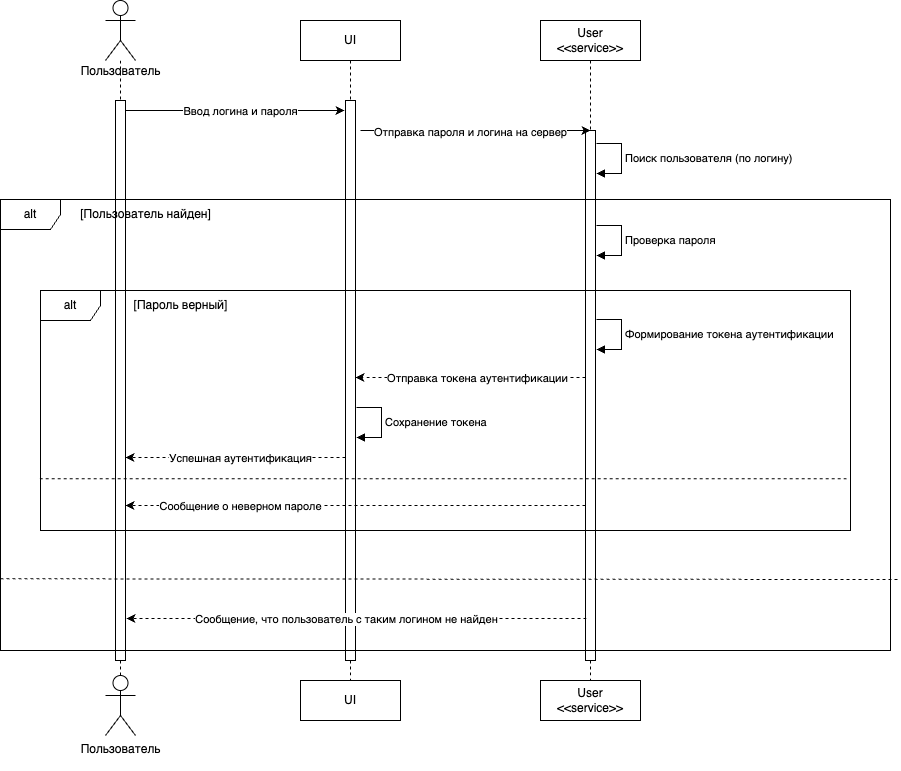

The diagram above was exported from draw.io. Its source (the exported page's mxGraphModel, read from the mxfile embedded in the PNG):
<mxGraphModel dx="1193" dy="803" grid="1" gridSize="10" guides="1" tooltips="1" connect="1" arrows="1" fold="1" page="1" pageScale="1" pageWidth="827" pageHeight="1169" math="0" shadow="0">
  <root>
    <mxCell id="0" />
    <mxCell id="1" parent="0" />
    <mxCell id="psTwf5lnLcAHp_KscgRQ-4" value="UI" style="shape=umlLifeline;perimeter=lifelinePerimeter;whiteSpace=wrap;html=1;container=1;dropTarget=0;collapsible=0;recursiveResize=0;outlineConnect=0;portConstraint=eastwest;newEdgeStyle={&quot;curved&quot;:0,&quot;rounded&quot;:0};" vertex="1" parent="1">
      <mxGeometry x="300" y="100" width="100" height="660" as="geometry" />
    </mxCell>
    <mxCell id="psTwf5lnLcAHp_KscgRQ-10" value="" style="html=1;points=[[0,0,0,0,5],[0,1,0,0,-5],[1,0,0,0,5],[1,1,0,0,-5]];perimeter=orthogonalPerimeter;outlineConnect=0;targetShapes=umlLifeline;portConstraint=eastwest;newEdgeStyle={&quot;curved&quot;:0,&quot;rounded&quot;:0};" vertex="1" parent="psTwf5lnLcAHp_KscgRQ-4">
      <mxGeometry x="45" y="80" width="10" height="560" as="geometry" />
    </mxCell>
    <mxCell id="psTwf5lnLcAHp_KscgRQ-5" value="User &lt;br&gt;&amp;lt;&amp;lt;service&amp;gt;&amp;gt;" style="shape=umlLifeline;perimeter=lifelinePerimeter;whiteSpace=wrap;html=1;container=1;dropTarget=0;collapsible=0;recursiveResize=0;outlineConnect=0;portConstraint=eastwest;newEdgeStyle={&quot;curved&quot;:0,&quot;rounded&quot;:0};" vertex="1" parent="1">
      <mxGeometry x="540" y="100" width="100" height="660" as="geometry" />
    </mxCell>
    <mxCell id="psTwf5lnLcAHp_KscgRQ-15" value="" style="html=1;points=[[0,0,0,0,5],[0,1,0,0,-5],[1,0,0,0,5],[1,1,0,0,-5]];perimeter=orthogonalPerimeter;outlineConnect=0;targetShapes=umlLifeline;portConstraint=eastwest;newEdgeStyle={&quot;curved&quot;:0,&quot;rounded&quot;:0};" vertex="1" parent="psTwf5lnLcAHp_KscgRQ-5">
      <mxGeometry x="45" y="110" width="10" height="530" as="geometry" />
    </mxCell>
    <mxCell id="psTwf5lnLcAHp_KscgRQ-16" value="Поиск пользователя (по логину)" style="html=1;align=left;spacingLeft=2;endArrow=block;rounded=0;edgeStyle=orthogonalEdgeStyle;curved=0;rounded=0;" edge="1" parent="psTwf5lnLcAHp_KscgRQ-5">
      <mxGeometry relative="1" as="geometry">
        <mxPoint x="56" y="123" as="sourcePoint" />
        <Array as="points">
          <mxPoint x="81" y="153" />
        </Array>
        <mxPoint x="56" y="153.04761904761904" as="targetPoint" />
      </mxGeometry>
    </mxCell>
    <mxCell id="psTwf5lnLcAHp_KscgRQ-8" value="" style="group" vertex="1" connectable="0" parent="1">
      <mxGeometry x="70" y="80" width="100" height="770" as="geometry" />
    </mxCell>
    <mxCell id="psTwf5lnLcAHp_KscgRQ-6" value="" style="shape=umlLifeline;perimeter=lifelinePerimeter;whiteSpace=wrap;html=1;container=1;dropTarget=0;collapsible=0;recursiveResize=0;outlineConnect=0;portConstraint=eastwest;newEdgeStyle={&quot;curved&quot;:0,&quot;rounded&quot;:0};participant=umlActor;size=60;" vertex="1" parent="psTwf5lnLcAHp_KscgRQ-8">
      <mxGeometry x="35" width="30" height="680" as="geometry" />
    </mxCell>
    <mxCell id="psTwf5lnLcAHp_KscgRQ-7" value="Пользователь" style="text;html=1;align=center;verticalAlign=middle;resizable=0;points=[];autosize=1;strokeColor=none;fillColor=none;" vertex="1" parent="psTwf5lnLcAHp_KscgRQ-8">
      <mxGeometry y="56.00334841628958" width="100" height="30" as="geometry" />
    </mxCell>
    <mxCell id="psTwf5lnLcAHp_KscgRQ-11" value="" style="html=1;points=[[0,0,0,0,5],[0,1,0,0,-5],[1,0,0,0,5],[1,1,0,0,-5]];perimeter=orthogonalPerimeter;outlineConnect=0;targetShapes=umlLifeline;portConstraint=eastwest;newEdgeStyle={&quot;curved&quot;:0,&quot;rounded&quot;:0};" vertex="1" parent="psTwf5lnLcAHp_KscgRQ-8">
      <mxGeometry x="45" y="100" width="10" height="560" as="geometry" />
    </mxCell>
    <mxCell id="psTwf5lnLcAHp_KscgRQ-47" value="Пользователь" style="shape=umlActor;verticalLabelPosition=bottom;verticalAlign=top;html=1;outlineConnect=0;" vertex="1" parent="psTwf5lnLcAHp_KscgRQ-8">
      <mxGeometry x="35" y="675" width="30" height="60" as="geometry" />
    </mxCell>
    <mxCell id="psTwf5lnLcAHp_KscgRQ-9" value="" style="endArrow=classic;html=1;rounded=0;" edge="1" parent="1" source="psTwf5lnLcAHp_KscgRQ-11">
      <mxGeometry width="50" height="50" relative="1" as="geometry">
        <mxPoint x="130" y="190" as="sourcePoint" />
        <mxPoint x="344" y="190" as="targetPoint" />
      </mxGeometry>
    </mxCell>
    <mxCell id="psTwf5lnLcAHp_KscgRQ-12" value="Ввод логина и пароля" style="edgeLabel;html=1;align=center;verticalAlign=middle;resizable=0;points=[];" vertex="1" connectable="0" parent="psTwf5lnLcAHp_KscgRQ-9">
      <mxGeometry x="0.1609" y="-1" relative="1" as="geometry">
        <mxPoint x="-13" y="-1" as="offset" />
      </mxGeometry>
    </mxCell>
    <mxCell id="psTwf5lnLcAHp_KscgRQ-13" value="" style="endArrow=classic;html=1;rounded=0;" edge="1" parent="1">
      <mxGeometry width="50" height="50" relative="1" as="geometry">
        <mxPoint x="360" y="210" as="sourcePoint" />
        <mxPoint x="590" y="210" as="targetPoint" />
      </mxGeometry>
    </mxCell>
    <mxCell id="psTwf5lnLcAHp_KscgRQ-14" value="Отправка пароля и логина на сервер" style="edgeLabel;html=1;align=center;verticalAlign=middle;resizable=0;points=[];" vertex="1" connectable="0" parent="psTwf5lnLcAHp_KscgRQ-13">
      <mxGeometry x="0.1609" y="-1" relative="1" as="geometry">
        <mxPoint x="-24" as="offset" />
      </mxGeometry>
    </mxCell>
    <mxCell id="psTwf5lnLcAHp_KscgRQ-17" value="" style="endArrow=classic;html=1;rounded=0;dashed=1;" edge="1" parent="1">
      <mxGeometry width="50" height="50" relative="1" as="geometry">
        <mxPoint x="585" y="457" as="sourcePoint" />
        <mxPoint x="355" y="457" as="targetPoint" />
      </mxGeometry>
    </mxCell>
    <mxCell id="psTwf5lnLcAHp_KscgRQ-26" value="Отправка токена аутентификации" style="edgeLabel;html=1;align=center;verticalAlign=middle;resizable=0;points=[];" vertex="1" connectable="0" parent="psTwf5lnLcAHp_KscgRQ-17">
      <mxGeometry x="-0.5222" y="2" relative="1" as="geometry">
        <mxPoint x="-54" y="-2" as="offset" />
      </mxGeometry>
    </mxCell>
    <mxCell id="psTwf5lnLcAHp_KscgRQ-18" value="alt" style="shape=umlFrame;whiteSpace=wrap;html=1;pointerEvents=0;" vertex="1" parent="1">
      <mxGeometry y="279" width="890" height="451" as="geometry" />
    </mxCell>
    <mxCell id="psTwf5lnLcAHp_KscgRQ-21" value="Проверка пароля" style="html=1;align=left;spacingLeft=2;endArrow=block;rounded=0;edgeStyle=orthogonalEdgeStyle;curved=0;rounded=0;" edge="1" parent="1">
      <mxGeometry relative="1" as="geometry">
        <mxPoint x="596" y="305" as="sourcePoint" />
        <Array as="points">
          <mxPoint x="621" y="335" />
        </Array>
        <mxPoint x="596" y="335.04761904761904" as="targetPoint" />
      </mxGeometry>
    </mxCell>
    <mxCell id="psTwf5lnLcAHp_KscgRQ-22" value="alt" style="shape=umlFrame;whiteSpace=wrap;html=1;pointerEvents=0;" vertex="1" parent="1">
      <mxGeometry x="40" y="370" width="810" height="240" as="geometry" />
    </mxCell>
    <mxCell id="psTwf5lnLcAHp_KscgRQ-23" value="[Пользователь найден]" style="text;html=1;align=center;verticalAlign=middle;resizable=0;points=[];autosize=1;strokeColor=none;fillColor=none;" vertex="1" parent="1">
      <mxGeometry x="70" y="279" width="150" height="30" as="geometry" />
    </mxCell>
    <mxCell id="psTwf5lnLcAHp_KscgRQ-24" value="[Пароль верный]" style="text;html=1;align=center;verticalAlign=middle;resizable=0;points=[];autosize=1;strokeColor=none;fillColor=none;" vertex="1" parent="1">
      <mxGeometry x="120" y="370" width="120" height="30" as="geometry" />
    </mxCell>
    <mxCell id="psTwf5lnLcAHp_KscgRQ-25" value="Формирование токена аутентификации" style="html=1;align=left;spacingLeft=2;endArrow=block;rounded=0;edgeStyle=orthogonalEdgeStyle;curved=0;rounded=0;" edge="1" parent="1">
      <mxGeometry relative="1" as="geometry">
        <mxPoint x="596" y="399" as="sourcePoint" />
        <Array as="points">
          <mxPoint x="621" y="429" />
        </Array>
        <mxPoint x="596" y="429.04761904761904" as="targetPoint" />
      </mxGeometry>
    </mxCell>
    <mxCell id="psTwf5lnLcAHp_KscgRQ-39" value="" style="endArrow=classic;html=1;rounded=0;dashed=1;" edge="1" parent="1">
      <mxGeometry width="50" height="50" relative="1" as="geometry">
        <mxPoint x="585" y="585" as="sourcePoint" />
        <mxPoint x="125" y="585" as="targetPoint" />
      </mxGeometry>
    </mxCell>
    <mxCell id="psTwf5lnLcAHp_KscgRQ-40" value="Сообщение о&amp;nbsp;неверном пароле" style="edgeLabel;html=1;align=center;verticalAlign=middle;resizable=0;points=[];" vertex="1" connectable="0" parent="psTwf5lnLcAHp_KscgRQ-39">
      <mxGeometry x="-0.5222" y="2" relative="1" as="geometry">
        <mxPoint x="-236" y="-2" as="offset" />
      </mxGeometry>
    </mxCell>
    <mxCell id="psTwf5lnLcAHp_KscgRQ-28" value="" style="endArrow=classic;html=1;rounded=0;dashed=1;" edge="1" parent="1">
      <mxGeometry width="50" height="50" relative="1" as="geometry">
        <mxPoint x="345" y="537" as="sourcePoint" />
        <mxPoint x="125" y="537" as="targetPoint" />
      </mxGeometry>
    </mxCell>
    <mxCell id="psTwf5lnLcAHp_KscgRQ-29" value="Успешная аутентификация" style="edgeLabel;html=1;align=center;verticalAlign=middle;resizable=0;points=[];" vertex="1" connectable="0" parent="psTwf5lnLcAHp_KscgRQ-28">
      <mxGeometry x="-0.5222" y="2" relative="1" as="geometry">
        <mxPoint x="-53" y="-2" as="offset" />
      </mxGeometry>
    </mxCell>
    <mxCell id="psTwf5lnLcAHp_KscgRQ-41" value="" style="endArrow=none;dashed=1;html=1;rounded=0;exitX=-0.001;exitY=0.784;exitDx=0;exitDy=0;exitPerimeter=0;entryX=1;entryY=0.784;entryDx=0;entryDy=0;entryPerimeter=0;" edge="1" parent="1" source="psTwf5lnLcAHp_KscgRQ-22" target="psTwf5lnLcAHp_KscgRQ-22">
      <mxGeometry width="50" height="50" relative="1" as="geometry">
        <mxPoint x="410" y="590" as="sourcePoint" />
        <mxPoint x="460" y="540" as="targetPoint" />
      </mxGeometry>
    </mxCell>
    <mxCell id="psTwf5lnLcAHp_KscgRQ-42" value="" style="endArrow=none;dashed=1;html=1;rounded=0;exitX=0;exitY=0.841;exitDx=0;exitDy=0;exitPerimeter=0;entryX=1;entryY=0.784;entryDx=0;entryDy=0;entryPerimeter=0;" edge="1" parent="1" source="psTwf5lnLcAHp_KscgRQ-18">
      <mxGeometry width="50" height="50" relative="1" as="geometry">
        <mxPoint x="39.99999999999996" y="659.193" as="sourcePoint" />
        <mxPoint x="898.2" y="659" as="targetPoint" />
      </mxGeometry>
    </mxCell>
    <mxCell id="psTwf5lnLcAHp_KscgRQ-43" value="" style="endArrow=classic;html=1;rounded=0;dashed=1;" edge="1" parent="1">
      <mxGeometry width="50" height="50" relative="1" as="geometry">
        <mxPoint x="586" y="698" as="sourcePoint" />
        <mxPoint x="126" y="698" as="targetPoint" />
      </mxGeometry>
    </mxCell>
    <mxCell id="psTwf5lnLcAHp_KscgRQ-44" value="Сообщение, что пользователь с таким логином не найден" style="edgeLabel;html=1;align=center;verticalAlign=middle;resizable=0;points=[];labelBackgroundColor=default;" vertex="1" connectable="0" parent="psTwf5lnLcAHp_KscgRQ-43">
      <mxGeometry x="-0.5222" y="2" relative="1" as="geometry">
        <mxPoint x="-131" y="-2" as="offset" />
      </mxGeometry>
    </mxCell>
    <mxCell id="psTwf5lnLcAHp_KscgRQ-45" value="UI" style="rounded=0;whiteSpace=wrap;html=1;" vertex="1" parent="1">
      <mxGeometry x="300" y="760" width="100" height="40" as="geometry" />
    </mxCell>
    <mxCell id="psTwf5lnLcAHp_KscgRQ-46" value="User&lt;br style=&quot;border-color: var(--border-color);&quot;&gt;&amp;lt;&amp;lt;service&amp;gt;&amp;gt;" style="rounded=0;whiteSpace=wrap;html=1;" vertex="1" parent="1">
      <mxGeometry x="540" y="760" width="100" height="40" as="geometry" />
    </mxCell>
    <mxCell id="psTwf5lnLcAHp_KscgRQ-48" value="Сохранение токена" style="html=1;align=left;spacingLeft=2;endArrow=block;rounded=0;edgeStyle=orthogonalEdgeStyle;curved=0;rounded=0;" edge="1" parent="1">
      <mxGeometry relative="1" as="geometry">
        <mxPoint x="356" y="487" as="sourcePoint" />
        <Array as="points">
          <mxPoint x="381" y="517" />
        </Array>
        <mxPoint x="356" y="517.047619047619" as="targetPoint" />
      </mxGeometry>
    </mxCell>
  </root>
</mxGraphModel>